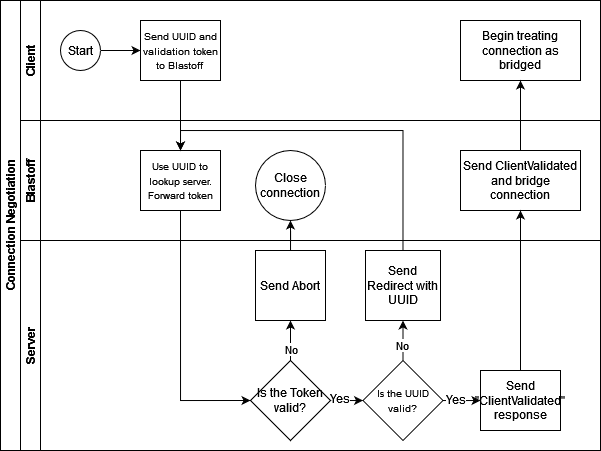

The diagram above was exported from draw.io. Its source (the exported page's mxGraphModel, read from the mxfile embedded in the PNG):
<mxGraphModel dx="1295" dy="483" grid="1" gridSize="10" guides="1" tooltips="1" connect="1" arrows="1" fold="1" page="1" pageScale="1" pageWidth="827" pageHeight="1169" math="0" shadow="0">
  <root>
    <mxCell id="0" />
    <mxCell id="1" parent="0" />
    <mxCell id="dNxyNK7c78bLwvsdeMH5-19" value="Connection Negotiation" style="swimlane;html=1;childLayout=stackLayout;resizeParent=1;resizeParentMax=0;horizontal=0;startSize=20;horizontalStack=0;" parent="1" vertex="1">
      <mxGeometry x="120" y="120" width="600" height="450" as="geometry" />
    </mxCell>
    <mxCell id="dNxyNK7c78bLwvsdeMH5-20" value="Client" style="swimlane;html=1;startSize=20;horizontal=0;" parent="dNxyNK7c78bLwvsdeMH5-19" vertex="1">
      <mxGeometry x="20" width="580" height="120" as="geometry" />
    </mxCell>
    <mxCell id="dNxyNK7c78bLwvsdeMH5-25" value="" style="edgeStyle=orthogonalEdgeStyle;rounded=0;orthogonalLoop=1;jettySize=auto;html=1;" parent="dNxyNK7c78bLwvsdeMH5-20" source="dNxyNK7c78bLwvsdeMH5-23" target="dNxyNK7c78bLwvsdeMH5-24" edge="1">
      <mxGeometry relative="1" as="geometry" />
    </mxCell>
    <mxCell id="dNxyNK7c78bLwvsdeMH5-23" value="Start" style="ellipse;whiteSpace=wrap;html=1;" parent="dNxyNK7c78bLwvsdeMH5-20" vertex="1">
      <mxGeometry x="40" y="30" width="40" height="40" as="geometry" />
    </mxCell>
    <mxCell id="dNxyNK7c78bLwvsdeMH5-24" value="&lt;font style=&quot;font-size: 10px;&quot;&gt;Send UUID and validation token to Blastoff&lt;br&gt;&lt;/font&gt;" style="rounded=0;whiteSpace=wrap;html=1;fontFamily=Helvetica;fontSize=12;fontColor=#000000;align=center;" parent="dNxyNK7c78bLwvsdeMH5-20" vertex="1">
      <mxGeometry x="120" y="20" width="80" height="60" as="geometry" />
    </mxCell>
    <mxCell id="22dtpbCGGIHCJg5DT9nd-26" value="Begin treating connection as bridged" style="whiteSpace=wrap;html=1;fontColor=#000000;rounded=0;" vertex="1" parent="dNxyNK7c78bLwvsdeMH5-20">
      <mxGeometry x="440" y="20" width="120" height="60" as="geometry" />
    </mxCell>
    <mxCell id="dNxyNK7c78bLwvsdeMH5-21" value="Blastoff" style="swimlane;html=1;startSize=20;horizontal=0;" parent="dNxyNK7c78bLwvsdeMH5-19" vertex="1">
      <mxGeometry x="20" y="120" width="580" height="120" as="geometry" />
    </mxCell>
    <mxCell id="dNxyNK7c78bLwvsdeMH5-26" value="&lt;font style=&quot;font-size: 10px;&quot;&gt;Use UUID to lookup server. Forward token&lt;/font&gt;" style="rounded=0;whiteSpace=wrap;html=1;fontFamily=Helvetica;fontSize=12;fontColor=#000000;align=center;" parent="dNxyNK7c78bLwvsdeMH5-21" vertex="1">
      <mxGeometry x="120" y="30" width="80" height="60" as="geometry" />
    </mxCell>
    <mxCell id="22dtpbCGGIHCJg5DT9nd-24" value="Send ClientValidated and bridge connection" style="whiteSpace=wrap;html=1;fontColor=#000000;rounded=0;" vertex="1" parent="dNxyNK7c78bLwvsdeMH5-21">
      <mxGeometry x="440" y="30" width="120" height="60" as="geometry" />
    </mxCell>
    <mxCell id="22dtpbCGGIHCJg5DT9nd-1" value="" style="edgeStyle=orthogonalEdgeStyle;rounded=0;orthogonalLoop=1;jettySize=auto;html=1;" edge="1" parent="dNxyNK7c78bLwvsdeMH5-19" source="dNxyNK7c78bLwvsdeMH5-24" target="dNxyNK7c78bLwvsdeMH5-26">
      <mxGeometry relative="1" as="geometry" />
    </mxCell>
    <mxCell id="22dtpbCGGIHCJg5DT9nd-8" style="edgeStyle=orthogonalEdgeStyle;rounded=0;orthogonalLoop=1;jettySize=auto;html=1;exitX=0.5;exitY=1;exitDx=0;exitDy=0;entryX=0;entryY=0.5;entryDx=0;entryDy=0;" edge="1" parent="dNxyNK7c78bLwvsdeMH5-19" source="dNxyNK7c78bLwvsdeMH5-26" target="22dtpbCGGIHCJg5DT9nd-6">
      <mxGeometry relative="1" as="geometry" />
    </mxCell>
    <mxCell id="22dtpbCGGIHCJg5DT9nd-25" value="" style="edgeStyle=orthogonalEdgeStyle;rounded=0;orthogonalLoop=1;jettySize=auto;html=1;fontFamily=Helvetica;fontSize=12;fontColor=#000000;" edge="1" parent="dNxyNK7c78bLwvsdeMH5-19" source="22dtpbCGGIHCJg5DT9nd-20" target="22dtpbCGGIHCJg5DT9nd-24">
      <mxGeometry relative="1" as="geometry" />
    </mxCell>
    <mxCell id="22dtpbCGGIHCJg5DT9nd-27" value="" style="edgeStyle=orthogonalEdgeStyle;rounded=0;orthogonalLoop=1;jettySize=auto;html=1;fontFamily=Helvetica;fontSize=12;fontColor=#000000;" edge="1" parent="dNxyNK7c78bLwvsdeMH5-19" source="22dtpbCGGIHCJg5DT9nd-24" target="22dtpbCGGIHCJg5DT9nd-26">
      <mxGeometry relative="1" as="geometry" />
    </mxCell>
    <mxCell id="dNxyNK7c78bLwvsdeMH5-22" value="Server" style="swimlane;html=1;startSize=20;horizontal=0;" parent="dNxyNK7c78bLwvsdeMH5-19" vertex="1">
      <mxGeometry x="20" y="240" width="580" height="210" as="geometry" />
    </mxCell>
    <mxCell id="22dtpbCGGIHCJg5DT9nd-21" value="" style="edgeStyle=orthogonalEdgeStyle;rounded=0;orthogonalLoop=1;jettySize=auto;html=1;" edge="1" parent="dNxyNK7c78bLwvsdeMH5-22" source="22dtpbCGGIHCJg5DT9nd-38" target="22dtpbCGGIHCJg5DT9nd-20">
      <mxGeometry relative="1" as="geometry" />
    </mxCell>
    <mxCell id="22dtpbCGGIHCJg5DT9nd-41" value="Yes" style="edgeLabel;html=1;align=center;verticalAlign=middle;resizable=0;points=[];rounded=0;strokeColor=default;fontFamily=Helvetica;fontSize=12;fontColor=#000000;fillColor=default;" vertex="1" connectable="0" parent="22dtpbCGGIHCJg5DT9nd-21">
      <mxGeometry x="-0.4333" y="1" relative="1" as="geometry">
        <mxPoint as="offset" />
      </mxGeometry>
    </mxCell>
    <mxCell id="22dtpbCGGIHCJg5DT9nd-54" value="" style="edgeStyle=orthogonalEdgeStyle;rounded=0;orthogonalLoop=1;jettySize=auto;html=1;fontFamily=Helvetica;fontSize=12;fontColor=#000000;" edge="1" parent="dNxyNK7c78bLwvsdeMH5-22" source="22dtpbCGGIHCJg5DT9nd-6" target="22dtpbCGGIHCJg5DT9nd-47">
      <mxGeometry relative="1" as="geometry" />
    </mxCell>
    <mxCell id="22dtpbCGGIHCJg5DT9nd-60" value="No" style="edgeLabel;html=1;align=center;verticalAlign=middle;resizable=0;points=[];" vertex="1" connectable="0" parent="22dtpbCGGIHCJg5DT9nd-54">
      <mxGeometry x="-0.45" y="-1" relative="1" as="geometry">
        <mxPoint as="offset" />
      </mxGeometry>
    </mxCell>
    <mxCell id="22dtpbCGGIHCJg5DT9nd-20" value="Send &quot;ClientValidated&quot; response" style="whiteSpace=wrap;html=1;fontColor=#000000;rounded=0;" vertex="1" parent="dNxyNK7c78bLwvsdeMH5-22">
      <mxGeometry x="460" y="130" width="80" height="60" as="geometry" />
    </mxCell>
    <mxCell id="22dtpbCGGIHCJg5DT9nd-39" value="" style="edgeStyle=orthogonalEdgeStyle;rounded=0;orthogonalLoop=1;jettySize=auto;html=1;" edge="1" parent="dNxyNK7c78bLwvsdeMH5-22" source="22dtpbCGGIHCJg5DT9nd-6" target="22dtpbCGGIHCJg5DT9nd-38">
      <mxGeometry relative="1" as="geometry">
        <mxPoint x="400" y="480" as="sourcePoint" />
        <mxPoint x="580" y="480" as="targetPoint" />
      </mxGeometry>
    </mxCell>
    <mxCell id="22dtpbCGGIHCJg5DT9nd-40" value="Yes" style="edgeLabel;html=1;align=center;verticalAlign=middle;resizable=0;points=[];rounded=0;strokeColor=default;fontFamily=Helvetica;fontSize=12;fontColor=#000000;fillColor=default;" vertex="1" connectable="0" parent="22dtpbCGGIHCJg5DT9nd-39">
      <mxGeometry x="-0.275" y="2" relative="1" as="geometry">
        <mxPoint x="-8" as="offset" />
      </mxGeometry>
    </mxCell>
    <mxCell id="22dtpbCGGIHCJg5DT9nd-43" value="" style="edgeStyle=orthogonalEdgeStyle;rounded=0;orthogonalLoop=1;jettySize=auto;html=1;fontFamily=Helvetica;fontSize=12;fontColor=#000000;" edge="1" parent="dNxyNK7c78bLwvsdeMH5-22" source="22dtpbCGGIHCJg5DT9nd-38" target="22dtpbCGGIHCJg5DT9nd-42">
      <mxGeometry relative="1" as="geometry" />
    </mxCell>
    <mxCell id="22dtpbCGGIHCJg5DT9nd-61" value="No" style="edgeLabel;html=1;align=center;verticalAlign=middle;resizable=0;points=[];" vertex="1" connectable="0" parent="22dtpbCGGIHCJg5DT9nd-43">
      <mxGeometry x="-0.2214" y="1" relative="1" as="geometry">
        <mxPoint as="offset" />
      </mxGeometry>
    </mxCell>
    <mxCell id="22dtpbCGGIHCJg5DT9nd-38" value="&lt;font style=&quot;font-size: 10px;&quot;&gt;Is the UUID valid?&lt;br&gt;&lt;/font&gt;" style="rhombus;whiteSpace=wrap;html=1;rounded=0;strokeColor=default;align=center;verticalAlign=middle;fontFamily=Helvetica;fontSize=12;fontColor=#000000;fillColor=default;" vertex="1" parent="dNxyNK7c78bLwvsdeMH5-22">
      <mxGeometry x="342.5" y="120" width="80" height="80" as="geometry" />
    </mxCell>
    <mxCell id="22dtpbCGGIHCJg5DT9nd-42" value="Send Redirect with UUID" style="whiteSpace=wrap;html=1;fontColor=#000000;rounded=0;" vertex="1" parent="dNxyNK7c78bLwvsdeMH5-22">
      <mxGeometry x="345" y="10" width="75" height="70" as="geometry" />
    </mxCell>
    <mxCell id="22dtpbCGGIHCJg5DT9nd-56" value="Close connection" style="ellipse;whiteSpace=wrap;html=1;aspect=fixed;rounded=0;strokeColor=default;align=center;verticalAlign=middle;fontFamily=Helvetica;fontSize=12;fontColor=#000000;fillColor=default;" vertex="1" parent="dNxyNK7c78bLwvsdeMH5-22">
      <mxGeometry x="235" y="-90" width="70" height="70" as="geometry" />
    </mxCell>
    <mxCell id="22dtpbCGGIHCJg5DT9nd-57" value="" style="edgeStyle=orthogonalEdgeStyle;rounded=0;orthogonalLoop=1;jettySize=auto;html=1;fontFamily=Helvetica;fontSize=12;fontColor=#000000;" edge="1" parent="dNxyNK7c78bLwvsdeMH5-22" source="22dtpbCGGIHCJg5DT9nd-47" target="22dtpbCGGIHCJg5DT9nd-56">
      <mxGeometry relative="1" as="geometry" />
    </mxCell>
    <mxCell id="22dtpbCGGIHCJg5DT9nd-47" value="Send Abort" style="whiteSpace=wrap;html=1;aspect=fixed;rounded=0;strokeColor=default;align=center;verticalAlign=middle;fontFamily=Helvetica;fontSize=12;fontColor=#000000;fillColor=default;" vertex="1" parent="dNxyNK7c78bLwvsdeMH5-22">
      <mxGeometry x="235" y="10" width="70" height="70" as="geometry" />
    </mxCell>
    <mxCell id="22dtpbCGGIHCJg5DT9nd-6" value="Is the Token valid?" style="rhombus;whiteSpace=wrap;html=1;fontColor=#000000;rounded=0;" vertex="1" parent="dNxyNK7c78bLwvsdeMH5-22">
      <mxGeometry x="230" y="120" width="80" height="80" as="geometry" />
    </mxCell>
    <mxCell id="22dtpbCGGIHCJg5DT9nd-63" style="edgeStyle=orthogonalEdgeStyle;rounded=0;orthogonalLoop=1;jettySize=auto;html=1;entryX=0.5;entryY=0;entryDx=0;entryDy=0;" edge="1" parent="dNxyNK7c78bLwvsdeMH5-19" source="22dtpbCGGIHCJg5DT9nd-42" target="dNxyNK7c78bLwvsdeMH5-26">
      <mxGeometry relative="1" as="geometry">
        <Array as="points">
          <mxPoint x="402" y="130" />
          <mxPoint x="180" y="130" />
        </Array>
      </mxGeometry>
    </mxCell>
  </root>
</mxGraphModel>